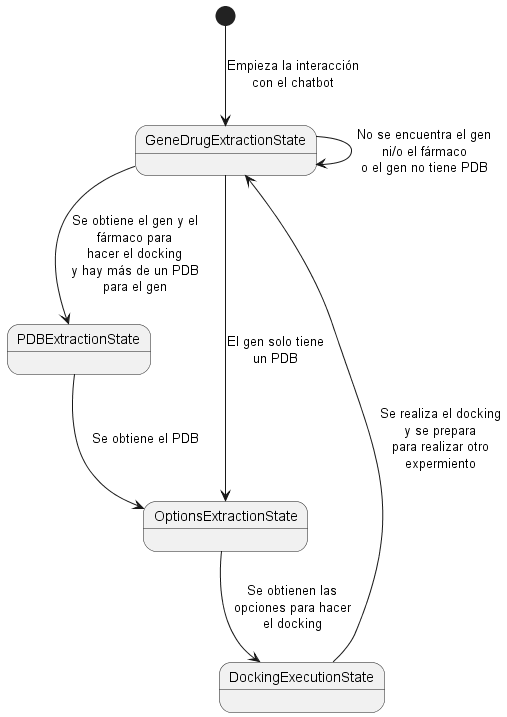

The diagram above was rendered by PlantUML. Its source (embedded in the PNG):
@startuml State Diagram for the backend states

[*] --> GeneDrugExtractionState : Empieza la interacción\ncon el chatbot
GeneDrugExtractionState --> PDBExtractionState : Se obtiene el gen y el\nfármaco para\nhacer el docking\ny hay más de un PDB\npara el gen
PDBExtractionState --> OptionsExtractionState : Se obtiene el PDB
OptionsExtractionState --> DockingExecutionState: Se obtienen las\nopciones para hacer\nel docking
DockingExecutionState --> GeneDrugExtractionState: Se realiza el docking\ny se prepara\npara realizar otro\nexpermiento

GeneDrugExtractionState --> GeneDrugExtractionState : No se encuentra el gen\nni/o el fármaco\no el gen no tiene PDB
GeneDrugExtractionState --> OptionsExtractionState : El gen solo tiene\nun PDB

@enduml